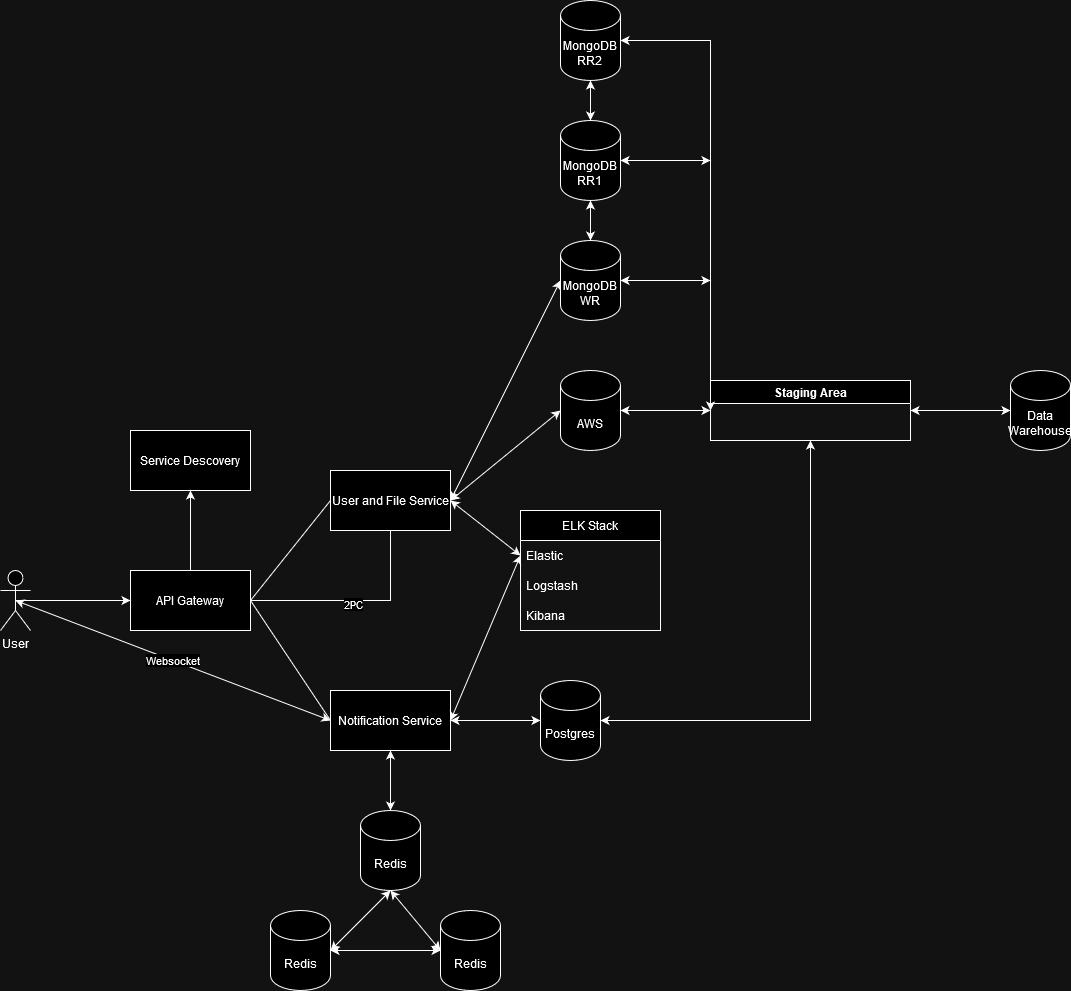

The diagram above was exported from draw.io. Its source (the exported page's mxGraphModel, read from the mxfile embedded in the PNG):
<mxGraphModel dx="1400" dy="707" grid="1" gridSize="10" guides="1" tooltips="1" connect="1" arrows="1" fold="1" page="1" pageScale="1" pageWidth="3300" pageHeight="4681" math="0" shadow="0">
  <root>
    <mxCell id="0" />
    <mxCell id="1" parent="0" />
    <mxCell id="gW3y3q6CGnGy_QHU8brP-1" value="User" style="shape=umlActor;verticalLabelPosition=bottom;verticalAlign=top;html=1;outlineConnect=0;" parent="1" vertex="1">
      <mxGeometry x="160" y="1250" width="30" height="60" as="geometry" />
    </mxCell>
    <mxCell id="gW3y3q6CGnGy_QHU8brP-2" value="&lt;div&gt;API Gateway&lt;/div&gt;" style="rounded=0;whiteSpace=wrap;html=1;" parent="1" vertex="1">
      <mxGeometry x="290" y="1250" width="120" height="60" as="geometry" />
    </mxCell>
    <mxCell id="gW3y3q6CGnGy_QHU8brP-4" value="User and File Service" style="rounded=0;whiteSpace=wrap;html=1;" parent="1" vertex="1">
      <mxGeometry x="490" y="1150" width="120" height="60" as="geometry" />
    </mxCell>
    <mxCell id="gW3y3q6CGnGy_QHU8brP-7" value="&lt;div&gt;MongoDB&lt;/div&gt;&lt;div&gt;WR&lt;br&gt;&lt;/div&gt;" style="shape=cylinder3;whiteSpace=wrap;html=1;boundedLbl=1;backgroundOutline=1;size=15;" parent="1" vertex="1">
      <mxGeometry x="720" y="920" width="60" height="80" as="geometry" />
    </mxCell>
    <mxCell id="gW3y3q6CGnGy_QHU8brP-8" value="Redis" style="shape=cylinder3;whiteSpace=wrap;html=1;boundedLbl=1;backgroundOutline=1;size=15;" parent="1" vertex="1">
      <mxGeometry x="430" y="1590" width="60" height="80" as="geometry" />
    </mxCell>
    <mxCell id="gW3y3q6CGnGy_QHU8brP-9" value="Notification Service" style="rounded=0;whiteSpace=wrap;html=1;" parent="1" vertex="1">
      <mxGeometry x="490" y="1370" width="120" height="60" as="geometry" />
    </mxCell>
    <mxCell id="gW3y3q6CGnGy_QHU8brP-17" value="" style="endArrow=none;html=1;rounded=0;entryX=0;entryY=0.5;entryDx=0;entryDy=0;" parent="1" target="gW3y3q6CGnGy_QHU8brP-4" edge="1">
      <mxGeometry width="50" height="50" relative="1" as="geometry">
        <mxPoint x="410" y="1280" as="sourcePoint" />
        <mxPoint x="460" y="1240" as="targetPoint" />
        <Array as="points" />
      </mxGeometry>
    </mxCell>
    <mxCell id="gW3y3q6CGnGy_QHU8brP-22" value="" style="endArrow=none;html=1;rounded=0;exitX=0;exitY=0.5;exitDx=0;exitDy=0;" parent="1" source="gW3y3q6CGnGy_QHU8brP-9" edge="1">
      <mxGeometry width="50" height="50" relative="1" as="geometry">
        <mxPoint x="440" y="1350" as="sourcePoint" />
        <mxPoint x="410" y="1280" as="targetPoint" />
      </mxGeometry>
    </mxCell>
    <mxCell id="gW3y3q6CGnGy_QHU8brP-23" value="AWS" style="shape=cylinder3;whiteSpace=wrap;html=1;boundedLbl=1;backgroundOutline=1;size=15;" parent="1" vertex="1">
      <mxGeometry x="720" y="1050" width="60" height="80" as="geometry" />
    </mxCell>
    <mxCell id="gW3y3q6CGnGy_QHU8brP-27" value="" style="endArrow=classic;startArrow=classic;html=1;rounded=0;exitX=1;exitY=0.5;exitDx=0;exitDy=0;entryX=0;entryY=0.5;entryDx=0;entryDy=0;entryPerimeter=0;" parent="1" source="gW3y3q6CGnGy_QHU8brP-4" target="gW3y3q6CGnGy_QHU8brP-7" edge="1">
      <mxGeometry width="50" height="50" relative="1" as="geometry">
        <mxPoint x="610" y="1280" as="sourcePoint" />
        <mxPoint x="690" y="1280" as="targetPoint" />
      </mxGeometry>
    </mxCell>
    <mxCell id="gW3y3q6CGnGy_QHU8brP-28" value="" style="endArrow=classic;startArrow=classic;html=1;rounded=0;exitX=1;exitY=0.5;exitDx=0;exitDy=0;entryX=0;entryY=0.5;entryDx=0;entryDy=0;entryPerimeter=0;" parent="1" source="gW3y3q6CGnGy_QHU8brP-4" target="gW3y3q6CGnGy_QHU8brP-23" edge="1">
      <mxGeometry width="50" height="50" relative="1" as="geometry">
        <mxPoint x="610" y="1280" as="sourcePoint" />
        <mxPoint x="690" y="1390" as="targetPoint" />
        <Array as="points" />
      </mxGeometry>
    </mxCell>
    <mxCell id="gW3y3q6CGnGy_QHU8brP-31" value="Websocket" style="endArrow=classic;startArrow=classic;html=1;rounded=0;exitX=0.5;exitY=0.5;exitDx=0;exitDy=0;exitPerimeter=0;entryX=0;entryY=0.5;entryDx=0;entryDy=0;" parent="1" source="gW3y3q6CGnGy_QHU8brP-1" target="gW3y3q6CGnGy_QHU8brP-9" edge="1">
      <mxGeometry width="50" height="50" relative="1" as="geometry">
        <mxPoint x="190" y="1290" as="sourcePoint" />
        <mxPoint x="470" y="1390" as="targetPoint" />
      </mxGeometry>
    </mxCell>
    <mxCell id="gW3y3q6CGnGy_QHU8brP-36" value="" style="endArrow=classic;html=1;rounded=0;entryX=0;entryY=0.5;entryDx=0;entryDy=0;exitX=0.5;exitY=0.5;exitDx=0;exitDy=0;exitPerimeter=0;" parent="1" source="gW3y3q6CGnGy_QHU8brP-1" target="gW3y3q6CGnGy_QHU8brP-2" edge="1">
      <mxGeometry width="50" height="50" relative="1" as="geometry">
        <mxPoint x="200" y="1280" as="sourcePoint" />
        <mxPoint x="490" y="1300" as="targetPoint" />
      </mxGeometry>
    </mxCell>
    <mxCell id="MjG0cxAT9483wHyPZ9qL-1" value="Service Descovery" style="rounded=0;whiteSpace=wrap;html=1;" parent="1" vertex="1">
      <mxGeometry x="290" y="1110" width="120" height="60" as="geometry" />
    </mxCell>
    <mxCell id="MjG0cxAT9483wHyPZ9qL-2" value="" style="endArrow=classic;html=1;rounded=0;entryX=0.5;entryY=1;entryDx=0;entryDy=0;exitX=0.5;exitY=0;exitDx=0;exitDy=0;" parent="1" source="gW3y3q6CGnGy_QHU8brP-2" target="MjG0cxAT9483wHyPZ9qL-1" edge="1">
      <mxGeometry width="50" height="50" relative="1" as="geometry">
        <mxPoint x="185" y="1290" as="sourcePoint" />
        <mxPoint x="300" y="1290" as="targetPoint" />
      </mxGeometry>
    </mxCell>
    <mxCell id="MjG0cxAT9483wHyPZ9qL-3" value="Redis" style="shape=cylinder3;whiteSpace=wrap;html=1;boundedLbl=1;backgroundOutline=1;size=15;" parent="1" vertex="1">
      <mxGeometry x="520" y="1490" width="60" height="80" as="geometry" />
    </mxCell>
    <mxCell id="MjG0cxAT9483wHyPZ9qL-4" value="Redis" style="shape=cylinder3;whiteSpace=wrap;html=1;boundedLbl=1;backgroundOutline=1;size=15;" parent="1" vertex="1">
      <mxGeometry x="600" y="1590" width="60" height="80" as="geometry" />
    </mxCell>
    <mxCell id="MjG0cxAT9483wHyPZ9qL-5" value="" style="endArrow=classic;startArrow=classic;html=1;rounded=0;exitX=0.5;exitY=1;exitDx=0;exitDy=0;entryX=1;entryY=0.5;entryDx=0;entryDy=0;entryPerimeter=0;exitPerimeter=0;" parent="1" source="MjG0cxAT9483wHyPZ9qL-3" target="gW3y3q6CGnGy_QHU8brP-8" edge="1">
      <mxGeometry width="50" height="50" relative="1" as="geometry">
        <mxPoint x="550" y="1560" as="sourcePoint" />
        <mxPoint x="650" y="1670" as="targetPoint" />
        <Array as="points" />
      </mxGeometry>
    </mxCell>
    <mxCell id="MjG0cxAT9483wHyPZ9qL-6" value="" style="endArrow=classic;startArrow=classic;html=1;rounded=0;exitX=0;exitY=0.5;exitDx=0;exitDy=0;entryX=1;entryY=0.5;entryDx=0;entryDy=0;entryPerimeter=0;exitPerimeter=0;" parent="1" source="MjG0cxAT9483wHyPZ9qL-4" target="gW3y3q6CGnGy_QHU8brP-8" edge="1">
      <mxGeometry width="50" height="50" relative="1" as="geometry">
        <mxPoint x="560" y="1580" as="sourcePoint" />
        <mxPoint x="560" y="1640" as="targetPoint" />
        <Array as="points" />
      </mxGeometry>
    </mxCell>
    <mxCell id="MjG0cxAT9483wHyPZ9qL-7" value="" style="endArrow=classic;startArrow=classic;html=1;rounded=0;exitX=0.5;exitY=1;exitDx=0;exitDy=0;entryX=0;entryY=0.5;entryDx=0;entryDy=0;entryPerimeter=0;exitPerimeter=0;" parent="1" source="MjG0cxAT9483wHyPZ9qL-3" target="MjG0cxAT9483wHyPZ9qL-4" edge="1">
      <mxGeometry width="50" height="50" relative="1" as="geometry">
        <mxPoint x="560" y="1580" as="sourcePoint" />
        <mxPoint x="560" y="1640" as="targetPoint" />
        <Array as="points" />
      </mxGeometry>
    </mxCell>
    <mxCell id="MjG0cxAT9483wHyPZ9qL-8" value="" style="endArrow=none;html=1;rounded=0;exitX=1;exitY=0.5;exitDx=0;exitDy=0;entryX=0.5;entryY=1;entryDx=0;entryDy=0;" parent="1" source="gW3y3q6CGnGy_QHU8brP-2" target="gW3y3q6CGnGy_QHU8brP-4" edge="1">
      <mxGeometry width="50" height="50" relative="1" as="geometry">
        <mxPoint x="420" y="1290" as="sourcePoint" />
        <mxPoint x="680" y="1280" as="targetPoint" />
        <Array as="points">
          <mxPoint x="550" y="1280" />
        </Array>
      </mxGeometry>
    </mxCell>
    <mxCell id="MjG0cxAT9483wHyPZ9qL-9" value="2PC" style="edgeLabel;html=1;align=center;verticalAlign=middle;resizable=0;points=[];" parent="MjG0cxAT9483wHyPZ9qL-8" connectable="0" vertex="1">
      <mxGeometry x="-0.0171" y="-3" relative="1" as="geometry">
        <mxPoint as="offset" />
      </mxGeometry>
    </mxCell>
    <mxCell id="MjG0cxAT9483wHyPZ9qL-10" value="&lt;div&gt;MongoDB&lt;/div&gt;&lt;div&gt;RR1&lt;br&gt;&lt;/div&gt;" style="shape=cylinder3;whiteSpace=wrap;html=1;boundedLbl=1;backgroundOutline=1;size=15;" parent="1" vertex="1">
      <mxGeometry x="720" y="800" width="60" height="80" as="geometry" />
    </mxCell>
    <mxCell id="MjG0cxAT9483wHyPZ9qL-11" value="&lt;div&gt;MongoDB&lt;/div&gt;&lt;div&gt;RR2&lt;br&gt;&lt;/div&gt;" style="shape=cylinder3;whiteSpace=wrap;html=1;boundedLbl=1;backgroundOutline=1;size=15;" parent="1" vertex="1">
      <mxGeometry x="720" y="680" width="60" height="80" as="geometry" />
    </mxCell>
    <mxCell id="MjG0cxAT9483wHyPZ9qL-13" value="" style="endArrow=classic;startArrow=classic;html=1;rounded=0;exitX=0.5;exitY=1;exitDx=0;exitDy=0;entryX=0.5;entryY=0;entryDx=0;entryDy=0;entryPerimeter=0;exitPerimeter=0;" parent="1" source="MjG0cxAT9483wHyPZ9qL-10" target="gW3y3q6CGnGy_QHU8brP-7" edge="1">
      <mxGeometry width="50" height="50" relative="1" as="geometry">
        <mxPoint x="620" y="1030" as="sourcePoint" />
        <mxPoint x="730" y="950" as="targetPoint" />
      </mxGeometry>
    </mxCell>
    <mxCell id="MjG0cxAT9483wHyPZ9qL-14" value="" style="endArrow=classic;startArrow=classic;html=1;rounded=0;exitX=0.5;exitY=0;exitDx=0;exitDy=0;entryX=0.5;entryY=1;entryDx=0;entryDy=0;entryPerimeter=0;exitPerimeter=0;" parent="1" source="MjG0cxAT9483wHyPZ9qL-10" target="MjG0cxAT9483wHyPZ9qL-11" edge="1">
      <mxGeometry width="50" height="50" relative="1" as="geometry">
        <mxPoint x="760" y="890" as="sourcePoint" />
        <mxPoint x="760" y="930" as="targetPoint" />
      </mxGeometry>
    </mxCell>
    <mxCell id="MjG0cxAT9483wHyPZ9qL-15" value="Staging Area" style="swimlane;whiteSpace=wrap;html=1;" parent="1" vertex="1">
      <mxGeometry x="870" y="1060" width="200" height="60" as="geometry" />
    </mxCell>
    <mxCell id="MjG0cxAT9483wHyPZ9qL-16" value="Data Warehouse" style="shape=cylinder3;whiteSpace=wrap;html=1;boundedLbl=1;backgroundOutline=1;size=15;" parent="1" vertex="1">
      <mxGeometry x="1170" y="1050" width="60" height="80" as="geometry" />
    </mxCell>
    <mxCell id="MjG0cxAT9483wHyPZ9qL-17" value="" style="endArrow=classic;startArrow=classic;html=1;rounded=0;exitX=0;exitY=0.5;exitDx=0;exitDy=0;entryX=1;entryY=0.5;entryDx=0;entryDy=0;entryPerimeter=0;" parent="1" source="MjG0cxAT9483wHyPZ9qL-15" target="gW3y3q6CGnGy_QHU8brP-23" edge="1">
      <mxGeometry width="50" height="50" relative="1" as="geometry">
        <mxPoint x="620" y="1030" as="sourcePoint" />
        <mxPoint x="730" y="1100" as="targetPoint" />
        <Array as="points" />
      </mxGeometry>
    </mxCell>
    <mxCell id="MjG0cxAT9483wHyPZ9qL-18" value="" style="endArrow=classic;startArrow=classic;html=1;rounded=0;exitX=1;exitY=0.5;exitDx=0;exitDy=0;entryX=0;entryY=0.5;entryDx=0;entryDy=0;entryPerimeter=0;" parent="1" source="MjG0cxAT9483wHyPZ9qL-15" target="MjG0cxAT9483wHyPZ9qL-16" edge="1">
      <mxGeometry width="50" height="50" relative="1" as="geometry">
        <mxPoint x="880" y="1100" as="sourcePoint" />
        <mxPoint x="790" y="1100" as="targetPoint" />
        <Array as="points" />
      </mxGeometry>
    </mxCell>
    <mxCell id="MjG0cxAT9483wHyPZ9qL-19" value="" style="endArrow=classic;startArrow=classic;html=1;rounded=0;exitX=0;exitY=0.5;exitDx=0;exitDy=0;entryX=1;entryY=0.5;entryDx=0;entryDy=0;entryPerimeter=0;" parent="1" source="MjG0cxAT9483wHyPZ9qL-15" target="MjG0cxAT9483wHyPZ9qL-11" edge="1">
      <mxGeometry width="50" height="50" relative="1" as="geometry">
        <mxPoint x="880" y="1100" as="sourcePoint" />
        <mxPoint x="790" y="1100" as="targetPoint" />
        <Array as="points">
          <mxPoint x="870" y="720" />
        </Array>
      </mxGeometry>
    </mxCell>
    <mxCell id="MjG0cxAT9483wHyPZ9qL-20" value="" style="endArrow=classic;startArrow=classic;html=1;rounded=0;entryX=1;entryY=0.5;entryDx=0;entryDy=0;entryPerimeter=0;" parent="1" target="MjG0cxAT9483wHyPZ9qL-10" edge="1">
      <mxGeometry width="50" height="50" relative="1" as="geometry">
        <mxPoint x="870" y="840" as="sourcePoint" />
        <mxPoint x="790" y="1100" as="targetPoint" />
        <Array as="points" />
      </mxGeometry>
    </mxCell>
    <mxCell id="MjG0cxAT9483wHyPZ9qL-21" value="" style="endArrow=classic;startArrow=classic;html=1;rounded=0;entryX=1;entryY=0.5;entryDx=0;entryDy=0;entryPerimeter=0;" parent="1" target="gW3y3q6CGnGy_QHU8brP-7" edge="1">
      <mxGeometry width="50" height="50" relative="1" as="geometry">
        <mxPoint x="870" y="960" as="sourcePoint" />
        <mxPoint x="790" y="850" as="targetPoint" />
        <Array as="points" />
      </mxGeometry>
    </mxCell>
    <mxCell id="MjG0cxAT9483wHyPZ9qL-23" value="ELK Stack" style="swimlane;fontStyle=0;childLayout=stackLayout;horizontal=1;startSize=30;horizontalStack=0;resizeParent=1;resizeParentMax=0;resizeLast=0;collapsible=1;marginBottom=0;whiteSpace=wrap;html=1;" parent="1" vertex="1">
      <mxGeometry x="680" y="1190" width="140" height="120" as="geometry" />
    </mxCell>
    <mxCell id="MjG0cxAT9483wHyPZ9qL-24" value="Elastic" style="text;strokeColor=none;fillColor=none;align=left;verticalAlign=middle;spacingLeft=4;spacingRight=4;overflow=hidden;points=[[0,0.5],[1,0.5]];portConstraint=eastwest;rotatable=0;whiteSpace=wrap;html=1;" parent="MjG0cxAT9483wHyPZ9qL-23" vertex="1">
      <mxGeometry y="30" width="140" height="30" as="geometry" />
    </mxCell>
    <mxCell id="MjG0cxAT9483wHyPZ9qL-25" value="Logstash" style="text;strokeColor=none;fillColor=none;align=left;verticalAlign=middle;spacingLeft=4;spacingRight=4;overflow=hidden;points=[[0,0.5],[1,0.5]];portConstraint=eastwest;rotatable=0;whiteSpace=wrap;html=1;" parent="MjG0cxAT9483wHyPZ9qL-23" vertex="1">
      <mxGeometry y="60" width="140" height="30" as="geometry" />
    </mxCell>
    <mxCell id="MjG0cxAT9483wHyPZ9qL-26" value="Kibana" style="text;strokeColor=none;fillColor=none;align=left;verticalAlign=middle;spacingLeft=4;spacingRight=4;overflow=hidden;points=[[0,0.5],[1,0.5]];portConstraint=eastwest;rotatable=0;whiteSpace=wrap;html=1;" parent="MjG0cxAT9483wHyPZ9qL-23" vertex="1">
      <mxGeometry y="90" width="140" height="30" as="geometry" />
    </mxCell>
    <mxCell id="MjG0cxAT9483wHyPZ9qL-28" value="" style="endArrow=classic;startArrow=classic;html=1;rounded=0;exitX=1;exitY=0.5;exitDx=0;exitDy=0;entryX=0;entryY=0.5;entryDx=0;entryDy=0;" parent="1" source="gW3y3q6CGnGy_QHU8brP-4" target="MjG0cxAT9483wHyPZ9qL-24" edge="1">
      <mxGeometry width="50" height="50" relative="1" as="geometry">
        <mxPoint x="650" y="1270" as="sourcePoint" />
        <mxPoint x="700" y="1220" as="targetPoint" />
      </mxGeometry>
    </mxCell>
    <mxCell id="MjG0cxAT9483wHyPZ9qL-29" value="" style="endArrow=classic;startArrow=classic;html=1;rounded=0;exitX=1;exitY=0.5;exitDx=0;exitDy=0;entryX=0;entryY=0.5;entryDx=0;entryDy=0;" parent="1" source="gW3y3q6CGnGy_QHU8brP-9" target="MjG0cxAT9483wHyPZ9qL-24" edge="1">
      <mxGeometry width="50" height="50" relative="1" as="geometry">
        <mxPoint x="670" y="1210" as="sourcePoint" />
        <mxPoint x="720" y="1160" as="targetPoint" />
      </mxGeometry>
    </mxCell>
    <mxCell id="MjG0cxAT9483wHyPZ9qL-30" value="" style="endArrow=classic;startArrow=classic;html=1;rounded=0;exitX=0.5;exitY=0;exitDx=0;exitDy=0;exitPerimeter=0;entryX=0.5;entryY=1;entryDx=0;entryDy=0;" parent="1" source="MjG0cxAT9483wHyPZ9qL-3" target="gW3y3q6CGnGy_QHU8brP-9" edge="1">
      <mxGeometry width="50" height="50" relative="1" as="geometry">
        <mxPoint x="540" y="1440" as="sourcePoint" />
        <mxPoint x="590" y="1390" as="targetPoint" />
      </mxGeometry>
    </mxCell>
    <mxCell id="MjG0cxAT9483wHyPZ9qL-31" value="Postgres" style="shape=cylinder3;whiteSpace=wrap;html=1;boundedLbl=1;backgroundOutline=1;size=15;" parent="1" vertex="1">
      <mxGeometry x="700" y="1360" width="60" height="80" as="geometry" />
    </mxCell>
    <mxCell id="MjG0cxAT9483wHyPZ9qL-32" value="" style="endArrow=classic;startArrow=classic;html=1;rounded=0;exitX=0;exitY=0.5;exitDx=0;exitDy=0;exitPerimeter=0;entryX=1;entryY=0.5;entryDx=0;entryDy=0;" parent="1" source="MjG0cxAT9483wHyPZ9qL-31" target="gW3y3q6CGnGy_QHU8brP-9" edge="1">
      <mxGeometry width="50" height="50" relative="1" as="geometry">
        <mxPoint x="560" y="1500" as="sourcePoint" />
        <mxPoint x="560" y="1440" as="targetPoint" />
      </mxGeometry>
    </mxCell>
    <mxCell id="721kYiax-sIeAqK_RZP2-1" value="" style="endArrow=classic;startArrow=classic;html=1;rounded=0;exitX=1;exitY=0.5;exitDx=0;exitDy=0;exitPerimeter=0;entryX=0.5;entryY=1;entryDx=0;entryDy=0;" edge="1" parent="1" source="MjG0cxAT9483wHyPZ9qL-31" target="MjG0cxAT9483wHyPZ9qL-15">
      <mxGeometry width="50" height="50" relative="1" as="geometry">
        <mxPoint x="800" y="1280" as="sourcePoint" />
        <mxPoint x="850" y="1230" as="targetPoint" />
        <Array as="points">
          <mxPoint x="970" y="1400" />
        </Array>
      </mxGeometry>
    </mxCell>
  </root>
</mxGraphModel>